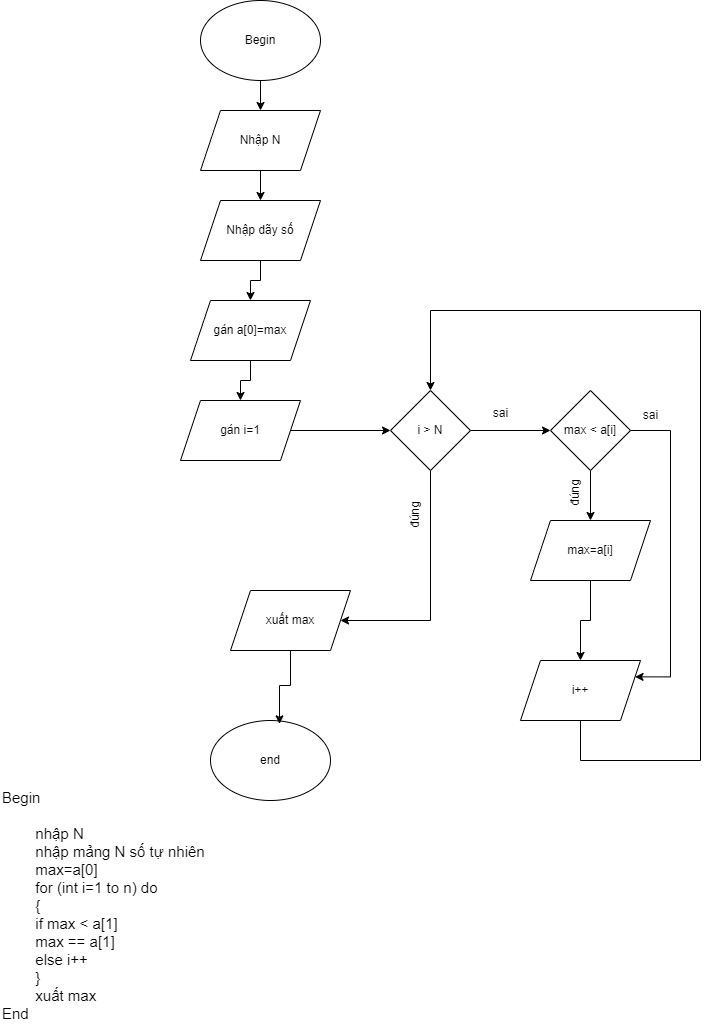

The diagram above was exported from draw.io. Its source (the exported page's mxGraphModel, read from the mxfile embedded in the PNG):
<mxGraphModel dx="1221" dy="823" grid="1" gridSize="10" guides="1" tooltips="1" connect="1" arrows="1" fold="1" page="1" pageScale="1" pageWidth="850" pageHeight="1100" math="0" shadow="0">
  <root>
    <mxCell id="0" />
    <mxCell id="1" parent="0" />
    <mxCell id="7KZbo-KsjDTfdDPXfe44-11" style="edgeStyle=orthogonalEdgeStyle;rounded=0;orthogonalLoop=1;jettySize=auto;html=1;exitX=0.5;exitY=1;exitDx=0;exitDy=0;entryX=0.5;entryY=0;entryDx=0;entryDy=0;" parent="1" source="7KZbo-KsjDTfdDPXfe44-1" target="7KZbo-KsjDTfdDPXfe44-3" edge="1">
      <mxGeometry relative="1" as="geometry" />
    </mxCell>
    <mxCell id="7KZbo-KsjDTfdDPXfe44-1" value="Begin" style="ellipse;whiteSpace=wrap;html=1;" parent="1" vertex="1">
      <mxGeometry x="290" y="50" width="120" height="80" as="geometry" />
    </mxCell>
    <mxCell id="7KZbo-KsjDTfdDPXfe44-13" style="edgeStyle=orthogonalEdgeStyle;rounded=0;orthogonalLoop=1;jettySize=auto;html=1;exitX=0.5;exitY=1;exitDx=0;exitDy=0;" parent="1" source="7KZbo-KsjDTfdDPXfe44-2" target="7KZbo-KsjDTfdDPXfe44-5" edge="1">
      <mxGeometry relative="1" as="geometry" />
    </mxCell>
    <mxCell id="7KZbo-KsjDTfdDPXfe44-2" value="Nhập dãy số" style="shape=parallelogram;perimeter=parallelogramPerimeter;whiteSpace=wrap;html=1;fixedSize=1;" parent="1" vertex="1">
      <mxGeometry x="290" y="250" width="120" height="60" as="geometry" />
    </mxCell>
    <mxCell id="7KZbo-KsjDTfdDPXfe44-12" style="edgeStyle=orthogonalEdgeStyle;rounded=0;orthogonalLoop=1;jettySize=auto;html=1;exitX=0.5;exitY=1;exitDx=0;exitDy=0;entryX=0.5;entryY=0;entryDx=0;entryDy=0;" parent="1" source="7KZbo-KsjDTfdDPXfe44-3" target="7KZbo-KsjDTfdDPXfe44-2" edge="1">
      <mxGeometry relative="1" as="geometry" />
    </mxCell>
    <mxCell id="7KZbo-KsjDTfdDPXfe44-3" value="Nhập N" style="shape=parallelogram;perimeter=parallelogramPerimeter;whiteSpace=wrap;html=1;fixedSize=1;" parent="1" vertex="1">
      <mxGeometry x="290" y="160" width="120" height="60" as="geometry" />
    </mxCell>
    <mxCell id="7KZbo-KsjDTfdDPXfe44-15" style="edgeStyle=orthogonalEdgeStyle;rounded=0;orthogonalLoop=1;jettySize=auto;html=1;exitX=1;exitY=0.5;exitDx=0;exitDy=0;" parent="1" source="7KZbo-KsjDTfdDPXfe44-4" target="7KZbo-KsjDTfdDPXfe44-6" edge="1">
      <mxGeometry relative="1" as="geometry" />
    </mxCell>
    <mxCell id="7KZbo-KsjDTfdDPXfe44-4" value="gán i=1" style="shape=parallelogram;perimeter=parallelogramPerimeter;whiteSpace=wrap;html=1;fixedSize=1;" parent="1" vertex="1">
      <mxGeometry x="270" y="450" width="120" height="60" as="geometry" />
    </mxCell>
    <mxCell id="7KZbo-KsjDTfdDPXfe44-14" style="edgeStyle=orthogonalEdgeStyle;rounded=0;orthogonalLoop=1;jettySize=auto;html=1;exitX=0.5;exitY=1;exitDx=0;exitDy=0;entryX=0.5;entryY=0;entryDx=0;entryDy=0;" parent="1" source="7KZbo-KsjDTfdDPXfe44-5" target="7KZbo-KsjDTfdDPXfe44-4" edge="1">
      <mxGeometry relative="1" as="geometry" />
    </mxCell>
    <mxCell id="7KZbo-KsjDTfdDPXfe44-5" value="gán a[0]=max" style="shape=parallelogram;perimeter=parallelogramPerimeter;whiteSpace=wrap;html=1;fixedSize=1;" parent="1" vertex="1">
      <mxGeometry x="280" y="350" width="120" height="60" as="geometry" />
    </mxCell>
    <mxCell id="7KZbo-KsjDTfdDPXfe44-20" style="edgeStyle=orthogonalEdgeStyle;rounded=0;orthogonalLoop=1;jettySize=auto;html=1;exitX=1;exitY=0.5;exitDx=0;exitDy=0;entryX=0;entryY=0.5;entryDx=0;entryDy=0;" parent="1" source="7KZbo-KsjDTfdDPXfe44-6" target="7KZbo-KsjDTfdDPXfe44-7" edge="1">
      <mxGeometry relative="1" as="geometry" />
    </mxCell>
    <mxCell id="7KZbo-KsjDTfdDPXfe44-24" style="edgeStyle=orthogonalEdgeStyle;rounded=0;orthogonalLoop=1;jettySize=auto;html=1;exitX=0.5;exitY=1;exitDx=0;exitDy=0;entryX=1;entryY=0.5;entryDx=0;entryDy=0;" parent="1" source="7KZbo-KsjDTfdDPXfe44-6" target="7KZbo-KsjDTfdDPXfe44-8" edge="1">
      <mxGeometry relative="1" as="geometry">
        <mxPoint x="450" y="680" as="targetPoint" />
        <Array as="points">
          <mxPoint x="520" y="670" />
        </Array>
      </mxGeometry>
    </mxCell>
    <mxCell id="7KZbo-KsjDTfdDPXfe44-6" value="i &amp;gt; N" style="rhombus;whiteSpace=wrap;html=1;" parent="1" vertex="1">
      <mxGeometry x="480" y="440" width="80" height="80" as="geometry" />
    </mxCell>
    <mxCell id="7KZbo-KsjDTfdDPXfe44-21" style="edgeStyle=orthogonalEdgeStyle;rounded=0;orthogonalLoop=1;jettySize=auto;html=1;exitX=0.5;exitY=1;exitDx=0;exitDy=0;entryX=0.5;entryY=0;entryDx=0;entryDy=0;" parent="1" source="7KZbo-KsjDTfdDPXfe44-7" target="7KZbo-KsjDTfdDPXfe44-10" edge="1">
      <mxGeometry relative="1" as="geometry" />
    </mxCell>
    <mxCell id="7KZbo-KsjDTfdDPXfe44-28" style="edgeStyle=orthogonalEdgeStyle;rounded=0;orthogonalLoop=1;jettySize=auto;html=1;exitX=1;exitY=0.5;exitDx=0;exitDy=0;entryX=1;entryY=0.25;entryDx=0;entryDy=0;" parent="1" source="7KZbo-KsjDTfdDPXfe44-7" target="7KZbo-KsjDTfdDPXfe44-9" edge="1">
      <mxGeometry relative="1" as="geometry">
        <Array as="points">
          <mxPoint x="760" y="480" />
          <mxPoint x="760" y="726" />
        </Array>
      </mxGeometry>
    </mxCell>
    <mxCell id="7KZbo-KsjDTfdDPXfe44-7" value="max &amp;lt; a[i]" style="rhombus;whiteSpace=wrap;html=1;" parent="1" vertex="1">
      <mxGeometry x="640" y="440" width="80" height="80" as="geometry" />
    </mxCell>
    <mxCell id="7KZbo-KsjDTfdDPXfe44-8" value="xuất max" style="shape=parallelogram;perimeter=parallelogramPerimeter;whiteSpace=wrap;html=1;fixedSize=1;" parent="1" vertex="1">
      <mxGeometry x="320" y="640" width="120" height="60" as="geometry" />
    </mxCell>
    <mxCell id="7KZbo-KsjDTfdDPXfe44-23" style="edgeStyle=orthogonalEdgeStyle;rounded=0;orthogonalLoop=1;jettySize=auto;html=1;exitX=0.5;exitY=1;exitDx=0;exitDy=0;entryX=0.5;entryY=0;entryDx=0;entryDy=0;" parent="1" source="7KZbo-KsjDTfdDPXfe44-9" target="7KZbo-KsjDTfdDPXfe44-6" edge="1">
      <mxGeometry relative="1" as="geometry">
        <Array as="points">
          <mxPoint x="670" y="810" />
          <mxPoint x="790" y="810" />
          <mxPoint x="790" y="360" />
          <mxPoint x="520" y="360" />
        </Array>
      </mxGeometry>
    </mxCell>
    <mxCell id="7KZbo-KsjDTfdDPXfe44-9" value="i++" style="shape=parallelogram;perimeter=parallelogramPerimeter;whiteSpace=wrap;html=1;fixedSize=1;" parent="1" vertex="1">
      <mxGeometry x="610" y="710" width="120" height="60" as="geometry" />
    </mxCell>
    <mxCell id="7KZbo-KsjDTfdDPXfe44-22" style="edgeStyle=orthogonalEdgeStyle;rounded=0;orthogonalLoop=1;jettySize=auto;html=1;exitX=0.5;exitY=1;exitDx=0;exitDy=0;entryX=0.5;entryY=0;entryDx=0;entryDy=0;" parent="1" source="7KZbo-KsjDTfdDPXfe44-10" target="7KZbo-KsjDTfdDPXfe44-9" edge="1">
      <mxGeometry relative="1" as="geometry" />
    </mxCell>
    <mxCell id="7KZbo-KsjDTfdDPXfe44-10" value="max=a[i]" style="shape=parallelogram;perimeter=parallelogramPerimeter;whiteSpace=wrap;html=1;fixedSize=1;" parent="1" vertex="1">
      <mxGeometry x="620" y="570" width="120" height="60" as="geometry" />
    </mxCell>
    <mxCell id="7KZbo-KsjDTfdDPXfe44-25" value="end" style="ellipse;whiteSpace=wrap;html=1;" parent="1" vertex="1">
      <mxGeometry x="300" y="770" width="120" height="80" as="geometry" />
    </mxCell>
    <mxCell id="7KZbo-KsjDTfdDPXfe44-26" style="edgeStyle=orthogonalEdgeStyle;rounded=0;orthogonalLoop=1;jettySize=auto;html=1;exitX=0.5;exitY=1;exitDx=0;exitDy=0;entryX=0.575;entryY=0.042;entryDx=0;entryDy=0;entryPerimeter=0;" parent="1" source="7KZbo-KsjDTfdDPXfe44-8" target="7KZbo-KsjDTfdDPXfe44-25" edge="1">
      <mxGeometry relative="1" as="geometry" />
    </mxCell>
    <mxCell id="7KZbo-KsjDTfdDPXfe44-27" value="sai" style="text;html=1;align=center;verticalAlign=middle;resizable=0;points=[];autosize=1;strokeColor=none;fillColor=none;" parent="1" vertex="1">
      <mxGeometry x="570" y="448" width="40" height="30" as="geometry" />
    </mxCell>
    <mxCell id="7KZbo-KsjDTfdDPXfe44-29" value="đúng" style="text;html=1;align=center;verticalAlign=middle;resizable=0;points=[];autosize=1;strokeColor=none;fillColor=none;rotation=270;" parent="1" vertex="1">
      <mxGeometry x="640" y="528" width="50" height="30" as="geometry" />
    </mxCell>
    <mxCell id="7KZbo-KsjDTfdDPXfe44-30" value="sai" style="text;html=1;align=center;verticalAlign=middle;resizable=0;points=[];autosize=1;strokeColor=none;fillColor=none;" parent="1" vertex="1">
      <mxGeometry x="720" y="450" width="40" height="30" as="geometry" />
    </mxCell>
    <mxCell id="7KZbo-KsjDTfdDPXfe44-32" value="đúng" style="text;html=1;align=center;verticalAlign=middle;resizable=0;points=[];autosize=1;strokeColor=none;fillColor=none;rotation=270;" parent="1" vertex="1">
      <mxGeometry x="480" y="550" width="50" height="30" as="geometry" />
    </mxCell>
    <mxCell id="7KZbo-KsjDTfdDPXfe44-33" value="&lt;font style=&quot;font-size: 15px;&quot;&gt;Begin&lt;/font&gt;&lt;div style=&quot;font-size: 15px;&quot;&gt;&lt;font style=&quot;font-size: 15px;&quot;&gt;&lt;br&gt;&lt;/font&gt;&lt;/div&gt;&lt;div style=&quot;font-size: 15px;&quot;&gt;&lt;font style=&quot;font-size: 15px;&quot;&gt;&lt;span style=&quot;white-space: pre;&quot;&gt;&#09;&lt;/span&gt;nhập N&lt;br&gt;&lt;/font&gt;&lt;/div&gt;&lt;div style=&quot;font-size: 15px;&quot;&gt;&lt;font style=&quot;font-size: 15px;&quot;&gt;&lt;span style=&quot;white-space: pre;&quot;&gt;&#09;&lt;/span&gt;nhập mảng N số tự nhiên&lt;br&gt;&lt;/font&gt;&lt;/div&gt;&lt;div style=&quot;font-size: 15px;&quot;&gt;&lt;font style=&quot;font-size: 15px;&quot;&gt;&lt;span style=&quot;white-space: pre;&quot;&gt;&#09;&lt;/span&gt;max=a[0]&lt;br&gt;&lt;/font&gt;&lt;/div&gt;&lt;div style=&quot;font-size: 15px;&quot;&gt;&lt;span style=&quot;white-space: pre;&quot;&gt;&lt;font style=&quot;font-size: 15px;&quot;&gt;&#09;for (int i=1 to n) do &lt;/font&gt;&lt;/span&gt;&lt;br&gt;&lt;/div&gt;&lt;div style=&quot;font-size: 15px;&quot;&gt;&lt;span style=&quot;white-space: pre;&quot;&gt;&lt;span style=&quot;white-space: pre;&quot;&gt;&#09;&lt;/span&gt;{&lt;br&gt;&lt;/span&gt;&lt;/div&gt;&lt;div style=&quot;font-size: 15px;&quot;&gt;&lt;span style=&quot;white-space: pre;&quot;&gt;&lt;font style=&quot;font-size: 15px;&quot;&gt;&lt;span style=&quot;white-space: pre;&quot;&gt;&#09;&lt;/span&gt;if max &amp;lt; a[1] &lt;br&gt;&lt;/font&gt;&lt;/span&gt;&lt;/div&gt;&lt;div style=&quot;font-size: 15px;&quot;&gt;&lt;/div&gt;&lt;div style=&quot;font-size: 15px;&quot;&gt;&lt;span style=&quot;white-space: pre;&quot;&gt;&lt;font style=&quot;font-size: 15px;&quot;&gt;&lt;span style=&quot;white-space: pre;&quot;&gt;&#09;&lt;/span&gt;max == a[1]&lt;br&gt;&lt;/font&gt;&lt;/span&gt;&lt;/div&gt;&lt;div style=&quot;font-size: 15px;&quot;&gt;&lt;span style=&quot;white-space: pre;&quot;&gt;&lt;font style=&quot;font-size: 15px;&quot;&gt;&lt;span style=&quot;white-space: pre;&quot;&gt;&#09;&lt;/span&gt;else i++&lt;br&gt;&lt;/font&gt;&lt;/span&gt;&lt;/div&gt;&lt;div style=&quot;font-size: 15px;&quot;&gt;&lt;span style=&quot;white-space: pre;&quot;&gt;&lt;font style=&quot;font-size: 15px;&quot;&gt;&lt;span style=&quot;white-space: pre;&quot;&gt;&#09;&lt;/span&gt;}&lt;br&gt;&lt;/font&gt;&lt;/span&gt;&lt;/div&gt;&lt;div style=&quot;font-size: 15px;&quot;&gt;&lt;span style=&quot;white-space: pre;&quot;&gt;&#09;&lt;/span&gt;xuất max&lt;br&gt;&lt;/div&gt;&lt;div style=&quot;font-size: 15px;&quot;&gt;End&lt;/div&gt;" style="text;html=1;align=left;verticalAlign=middle;resizable=0;points=[];autosize=1;strokeColor=none;fillColor=none;" parent="1" vertex="1">
      <mxGeometry x="90" y="830" width="230" height="250" as="geometry" />
    </mxCell>
  </root>
</mxGraphModel>